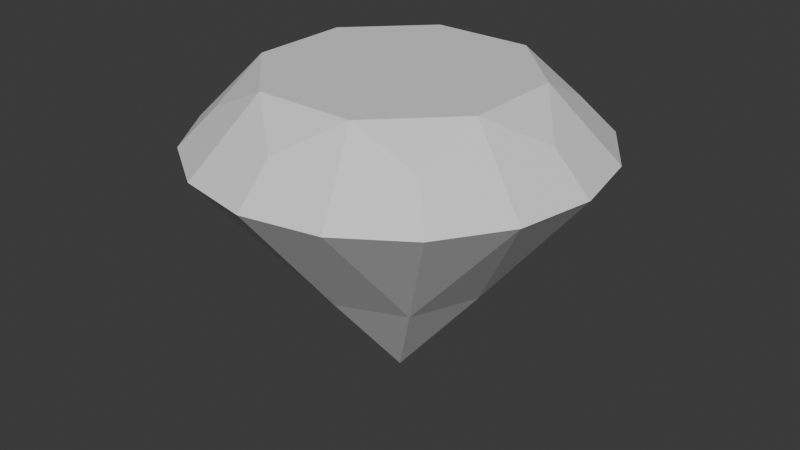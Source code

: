 # Source: interaction_diamond.blend  (saved by Blender 4.3.32; exported with 4.5.12 LTS)
import bpy
from mathutils import Matrix  # noqa: F401  (used for matrix-valued properties, if any)

bpy.ops.wm.read_factory_settings(use_empty=True)
scene = bpy.context.scene
scene.name = 'Scene'

# ---- collections
col_collection = bpy.data.collections.new('Collection'); scene.collection.children.link(col_collection)

# ---- materials (node trees are filled in below, after node groups)
mat_material = bpy.data.materials.new('Material')
mat_material.alpha_threshold = 0.0
mat_material.roughness = 0.5
mat_material.line_color = (0.0, 0.0, 0.0, 1.0)

# ---- material node trees
mat_material.use_nodes = True; mat_material.node_tree.nodes.clear()
_N = mat_material.node_tree.nodes; _L = mat_material.node_tree.links
n0 = _N.new('ShaderNodeOutputMaterial'); n0.name = 'Material Output'; n0.location = (300, 300)
n1 = _N.new('ShaderNodeBsdfPrincipled'); n1.name = 'Principled BSDF'; n1.location = (10, 300)
n1.inputs[3].default_value = 1.45
_L.new(n1.outputs[0], n0.inputs[0])
n0.is_active_output = True

# ---- world
world_world = bpy.data.worlds.new('World'); scene.world = world_world
world_world.use_nodes = True; world_world.node_tree.nodes.clear()
_N = world_world.node_tree.nodes; _L = world_world.node_tree.links
n0 = _N.new('ShaderNodeOutputWorld'); n0.name = 'World Output'; n0.location = (300, 300)
n1 = _N.new('ShaderNodeBackground'); n1.name = 'Background'; n1.location = (10, 300)
n1.inputs[0].default_value = (0.05088, 0.05088, 0.05088, 1.0)
_L.new(n1.outputs[0], n0.inputs[0])
n0.is_active_output = True
world_world.color = (0.05088, 0.05088, 0.05088)
world_world.sun_shadow_jitter_overblur = 0.0

# ---- meshes
me_interaction_diamond = bpy.data.meshes.new('interaction_diamond')
me_interaction_diamond.from_pydata([(1.477e-08, 0.2809, -0.1509), (6.726e-09, 0.4937, 0.3615), (-0.1528, 0.3689, 0.4576), (-0.3491, 0.3491, 0.3615), (-0.3689, 0.1528, 0.4576), (-0.4937, -5.657e-09, 0.3615), (-0.3689, -0.1528, 0.4576), (-0.3491, -0.3491, 0.3615), (-0.1528, -0.3689, 0.4576), (6.726e-09, -0.4937, 0.3615), (0.1528, -0.3689, 0.4576), (0.3491, -0.3491, 0.3615), (0.3689, -0.1528, 0.4576), (0.4937, -5.657e-09, 0.3615), (0.3689, 0.1528, 0.4576), (0.3491, 0.3491, 0.3615), (0.1528, 0.3689, 0.4576), (3.646e-09, 0.6042, 0.2491), (-0.2312, 0.5582, 0.2491), (-0.4273, 0.4273, 0.2491), (-0.5582, 0.2312, 0.2491), (-0.6042, -5.672e-09, 0.2491), (-0.5582, -0.2312, 0.2491), (-0.4273, -0.4273, 0.2491), (-0.2312, -0.5582, 0.2491), (3.646e-09, -0.6042, 0.2491), (0.2312, -0.5582, 0.2491), (0.4273, -0.4273, 0.2491), (0.5582, -0.2312, 0.2491), (0.6042, -5.672e-09, 0.2491), (0.5582, 0.2312, 0.2491), (0.4273, 0.4273, 0.2491), (0.2312, 0.5582, 0.2491), (0.0, 0.0, 0.4576), (4.429e-08, -2.328e-10, -0.4872), (-0.1986, 0.1986, -0.1509), (-0.2809, -1.644e-09, -0.1509), (-0.1986, -0.1986, -0.1509), (1.477e-08, -0.2809, -0.1509), (0.1986, -0.1986, -0.1509), (0.2809, -1.644e-09, -0.1509), (0.1986, 0.1986, -0.1509)], [], [(25, 38, 26), (17, 0, 18), (21, 36, 22), (29, 40, 30), (32, 0, 17), (23, 22, 37), (25, 24, 38), (23, 37, 24), (17, 1, 32), (16, 32, 1), (16, 15, 32), (31, 32, 15), (30, 31, 15), (14, 30, 15), (14, 13, 30), (29, 30, 13), (28, 29, 13), (9, 24, 25), (12, 28, 13), (12, 11, 28), (10, 9, 26), (27, 28, 11), (27, 11, 26), (10, 26, 11), (26, 39, 27), (18, 35, 19), (27, 39, 28), (19, 35, 20), (21, 20, 36), (29, 28, 40), (31, 30, 41), (31, 41, 32), (1, 2, 16), (15, 16, 14), (13, 14, 12), (11, 12, 10), (9, 10, 8), (7, 8, 6), (5, 6, 4), (3, 4, 2), (16, 2, 33), (16, 33, 14), (14, 33, 12), (12, 33, 10), (10, 33, 8), (8, 33, 6), (6, 33, 4), (4, 33, 2), (17, 18, 1), (24, 9, 8), (26, 9, 25), (2, 1, 18), (2, 18, 3), (18, 19, 3), (19, 20, 3), (3, 20, 4), (4, 20, 5), (20, 21, 5), (21, 22, 5), (6, 5, 22), (6, 22, 7), (22, 23, 7), (23, 24, 7), (8, 7, 24), (39, 26, 38, 34), (39, 34, 40, 28), (41, 30, 40, 34), (41, 34, 0, 32), (0, 34, 35, 18), (36, 20, 35, 34), (36, 34, 37, 22), (38, 24, 37, 34)])
_uv = me_interaction_diamond.uv_layers.new(name='UVMap')
_uv.uv.foreach_set('vector', [0.5759, 0.4114, 0.6684, 0.5956, 0.4975, 0.4639, 0.7399, 0.1438, 0.5379, 0.1044, 0.7419, 0.05803, 0.2052, 0.8244, 0.4063, 0.7791, 0.2372, 0.9105, 0.5285, 0.3946, 0.4396, 0.221, 0.5973, 0.3686, 0.7116, 0.2329, 0.5379, 0.1044, 0.7399, 0.1438, 0.2873, 0.9756, 0.2372, 0.9105, 0.4445, 0.8494, 0.5759, 0.4114, 0.6628, 0.3815, 0.6684, 0.5956, 0.745, 0.379, 0.7471, 0.5805, 0.6628, 0.3815, 0.1553, 0.1897, 0.2035, 0.2294, 0.1045, 0.2664, 0.211, 0.3141, 0.1045, 0.2664, 0.2035, 0.2294, 0.211, 0.3141, 0.1405, 0.3663, 0.1045, 0.2664, 0.07828, 0.3572, 0.1045, 0.2664, 0.1405, 0.3663, 0.08068, 0.4483, 0.07828, 0.3572, 0.1405, 0.3663, 0.1952, 0.4343, 0.08068, 0.4483, 0.1405, 0.3663, 0.1952, 0.4343, 0.1675, 0.5041, 0.08068, 0.4483, 0.1113, 0.5258, 0.08068, 0.4483, 0.1675, 0.5041, 0.1656, 0.578, 0.1113, 0.5258, 0.1675, 0.5041, 0.8215, 0.808, 0.9227, 0.7777, 0.8669, 0.8508, 0.2513, 0.52, 0.1656, 0.578, 0.1675, 0.5041, 0.641, 0.7948, 0.702, 0.856, 0.6525, 0.8862, 0.7358, 0.8021, 0.8215, 0.808, 0.796, 0.8972, 0.7207, 0.9096, 0.6525, 0.8862, 0.702, 0.856, 0.7207, 0.9096, 0.702, 0.856, 0.796, 0.8972, 0.7358, 0.8021, 0.796, 0.8972, 0.702, 0.856, 0.4975, 0.4639, 0.6051, 0.6513, 0.4396, 0.5312, 0.2487, 0.5753, 0.4092, 0.6948, 0.2114, 0.6429, 0.4396, 0.5312, 0.6051, 0.6513, 0.4109, 0.603, 0.2114, 0.6429, 0.4092, 0.6948, 0.1961, 0.7304, 0.2052, 0.8244, 0.1961, 0.7304, 0.4063, 0.7791, 0.4159, 0.6683, 0.4109, 0.603, 0.594, 0.715, 0.6616, 0.3119, 0.5973, 0.3686, 0.5015, 0.1826, 0.6616, 0.3119, 0.5015, 0.1826, 0.7116, 0.2329, 0.2035, 0.2294, 0.2893, 0.2297, 0.211, 0.3141, 0.1405, 0.3663, 0.211, 0.3141, 0.1952, 0.4343, 0.1675, 0.5041, 0.1952, 0.4343, 0.2513, 0.52, 0.702, 0.856, 0.641, 0.7948, 0.7358, 0.8021, 0.8215, 0.808, 0.7358, 0.8021, 0.8196, 0.7231, 0.8933, 0.6756, 0.8196, 0.7231, 0.8432, 0.6042, 0.8755, 0.5363, 0.8432, 0.6042, 0.7929, 0.515, 0.3195, 0.1737, 0.3844, 0.2307, 0.2893, 0.2297, 0.211, 0.3141, 0.2893, 0.2297, 0.3179, 0.3753, 0.211, 0.3141, 0.3179, 0.3753, 0.1952, 0.4343, 0.1952, 0.4343, 0.3179, 0.3753, 0.2513, 0.52, 0.2513, 0.52, 0.3179, 0.3753, 0.3464, 0.521, 0.3464, 0.521, 0.3179, 0.3753, 0.4248, 0.4366, 0.4248, 0.4366, 0.3179, 0.3753, 0.4405, 0.3164, 0.4405, 0.3164, 0.3179, 0.3753, 0.3844, 0.2307, 0.3844, 0.2307, 0.3179, 0.3753, 0.2893, 0.2297, 0.1553, 0.1897, 0.2231, 0.1388, 0.2035, 0.2294, 0.9227, 0.7777, 0.8215, 0.808, 0.8196, 0.7231, 0.796, 0.8972, 0.8215, 0.808, 0.8669, 0.8508, 0.2893, 0.2297, 0.2035, 0.2294, 0.2231, 0.1388, 0.2893, 0.2297, 0.2231, 0.1388, 0.3195, 0.1737, 0.2231, 0.1388, 0.2974, 0.1215, 0.3195, 0.1737, 0.2974, 0.1215, 0.3669, 0.1403, 0.3195, 0.1737, 0.3195, 0.1737, 0.3669, 0.1403, 0.3844, 0.2307, 0.7929, 0.515, 0.8823, 0.4627, 0.8755, 0.5363, 0.8823, 0.4627, 0.933, 0.5183, 0.8755, 0.5363, 0.933, 0.5183, 0.9584, 0.5977, 0.8755, 0.5363, 0.8432, 0.6042, 0.8755, 0.5363, 0.9584, 0.5977, 0.8432, 0.6042, 0.9584, 0.5977, 0.8933, 0.6756, 0.9584, 0.5977, 0.9548, 0.6888, 0.8933, 0.6756, 0.9548, 0.6888, 0.9227, 0.7777, 0.8933, 0.6756, 0.8196, 0.7231, 0.8933, 0.6756, 0.9227, 0.7777, 0.6051, 0.6513, 0.4975, 0.4639, 0.6684, 0.5956, 0.7471, 0.7527, 0.6051, 0.6513, 0.7471, 0.7527, 0.594, 0.715, 0.4109, 0.603, 0.5015, 0.1826, 0.5973, 0.3686, 0.4396, 0.221, 0.3655, 0.0717, 0.5015, 0.1826, 0.3655, 0.0717, 0.5379, 0.1044, 0.7116, 0.2329, 0.5379, 0.1044, 0.3655, 0.0717, 0.5275, 0.03235, 0.7419, 0.05803, 0.4063, 0.7791, 0.1961, 0.7304, 0.4092, 0.6948, 0.5776, 0.7403, 0.4063, 0.7791, 0.5776, 0.7403, 0.4445, 0.8494, 0.2372, 0.9105, 0.6684, 0.5956, 0.6628, 0.3815, 0.7471, 0.5805, 0.7471, 0.7527])
me_interaction_diamond.materials.append(mat_material)
me_interaction_diamond.use_mirror_vertex_groups = False
me_interaction_diamond.update()

# ---- objects
ob_interaction_diamond = bpy.data.objects.new('interaction_diamond', me_interaction_diamond)

# ---- transforms, parenting, visibility, modifiers, constraints
ob_interaction_diamond.location = (0.0, 0.0, 0.0)
ob_interaction_diamond.lock_rotations_4d = False
ob_interaction_diamond.empty_display_type = 'ARROWS'
ob_interaction_diamond.lineart.crease_threshold = 0.0

# ---- collection membership
col_collection.objects.link(ob_interaction_diamond)

# ---- scene / render settings (as saved in the file)
scene.frame_start = 1; scene.frame_end = 250; scene.frame_set(1)
scene.render.engine = 'BLENDER_EEVEE_NEXT'
bpy.context.view_layer.update()

# ---- added for rendering (the .blend has no active camera and no usable light): camera, sun
cam_auto = bpy.data.cameras.new('AutoCamera')
cam_auto.lens = 50.0
cam_auto.sensor_width = 36.0
cam_auto.clip_end = 1000.0
ob_auto_camera = bpy.data.objects.new('AutoCamera', cam_auto)
scene.collection.objects.link(ob_auto_camera)
ob_auto_camera.location = (1.80674, -2.16809, 1.43059)
ob_auto_camera.rotation_euler = (1.09748, -7.21219e-08, 0.694738)
scene.camera = ob_auto_camera
light_auto_sun = bpy.data.lights.new('AutoSun', 'SUN')
light_auto_sun.energy = 3.0
light_auto_sun.angle = 0.0523599
ob_auto_sun = bpy.data.objects.new('AutoSun', light_auto_sun)
scene.collection.objects.link(ob_auto_sun)
ob_auto_sun.rotation_euler = (0.872665, 0.174533, 0.523599)
bpy.context.view_layer.update()
